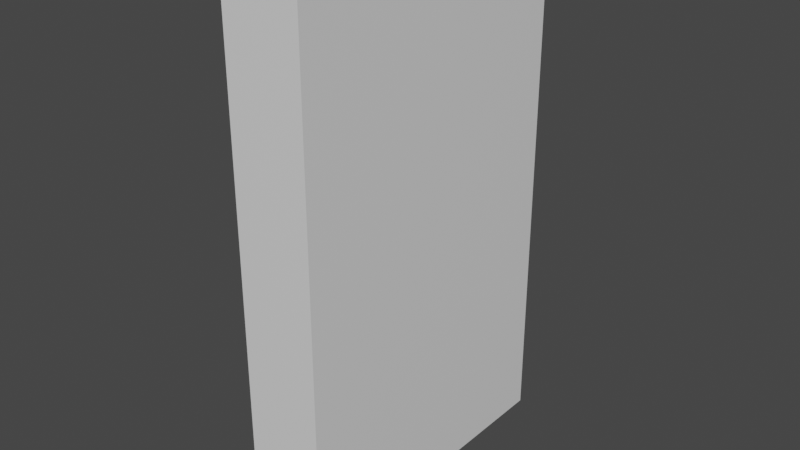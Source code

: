 # Source: door.blend  (saved by Blender 2.81.16; exported with 4.5.12 LTS)
import bpy
from mathutils import Matrix  # noqa: F401  (used for matrix-valued properties, if any)

bpy.ops.wm.read_factory_settings(use_empty=True)
scene = bpy.context.scene
scene.name = 'Scene'

# ---- collections
col_collection = bpy.data.collections.new('Collection'); scene.collection.children.link(col_collection)

# ---- materials (node trees are filled in below, after node groups)
mat_material = bpy.data.materials.new('Material')
mat_material.alpha_threshold = 0.0
mat_material.use_transparent_shadow = False
mat_material.line_color = (0.0, 0.0, 0.0, 1.0)

# ---- material node trees
mat_material.use_nodes = True; mat_material.node_tree.nodes.clear()
_N = mat_material.node_tree.nodes; _L = mat_material.node_tree.links
n0 = _N.new('ShaderNodeOutputMaterial'); n0.name = 'Material Output'; n0.location = (300, 300)
n1 = _N.new('ShaderNodeBsdfPrincipled'); n1.name = 'Principled BSDF'; n1.location = (10, 300)
n1.distribution = 'GGX'
n1.subsurface_method = 'BURLEY'
n1.inputs[2].default_value = 0.4
n1.inputs[3].default_value = 1.45
n1.inputs[27].default_value = (0.0, 0.0, 0.0, 1.0)
n1.inputs[28].default_value = 1.0
_L.new(n1.outputs[0], n0.inputs[0])
n0.is_active_output = True

# ---- world
world_world = bpy.data.worlds.new('World'); scene.world = world_world
world_world.use_nodes = True; world_world.node_tree.nodes.clear()
_N = world_world.node_tree.nodes; _L = world_world.node_tree.links
n0 = _N.new('ShaderNodeOutputWorld'); n0.name = 'World Output'; n0.location = (300, 300)
n1 = _N.new('ShaderNodeBackground'); n1.name = 'Background'; n1.location = (10, 300)
n1.inputs[0].default_value = (0.05088, 0.05088, 0.05088, 1.0)
_L.new(n1.outputs[0], n0.inputs[0])
n0.is_active_output = True
world_world.color = (0.05088, 0.05088, 0.05088)
world_world.use_sun_shadow = False
world_world.sun_shadow_jitter_overblur = 0.0

# ---- meshes
me_cube = bpy.data.meshes.new('Cube')
me_cube.from_pydata([(1.0, 1.0, 1.0), (1.0, 1.0, -1.0), (1.0, -1.0, 1.0), (1.0, -1.0, -1.0), (-1.0, 1.0, 1.0), (-1.0, 1.0, -1.0), (-1.0, -1.0, 1.0), (-1.0, -1.0, -1.0)], [], [(0, 4, 6, 2), (3, 2, 6, 7), (7, 6, 4, 5), (5, 1, 3, 7), (1, 0, 2, 3), (5, 4, 0, 1)])
_uv = me_cube.uv_layers.new(name='UVMap')
_uv.uv.foreach_set('vector', [0.375, 0.0, 0.625, 0.0, 0.625, 0.25, 0.375, 0.25, 0.375, 0.25, 0.625, 0.25, 0.625, 0.5, 0.375, 0.5, 0.375, 0.5, 0.625, 0.5, 0.625, 0.75, 0.375, 0.75, 0.375, 0.75, 0.625, 0.75, 0.625, 1.0, 0.375, 1.0, 0.125, 0.5, 0.375, 0.5, 0.375, 0.75, 0.125, 0.75, 0.625, 0.5, 0.875, 0.5, 0.875, 0.75, 0.625, 0.75])
me_cube.materials.append(mat_material)
me_cube.use_remesh_preserve_volume = False
me_cube.use_remesh_preserve_attributes = False
me_cube.use_mirror_vertex_groups = False
me_cube.update()

# ---- objects
ob_cube = bpy.data.objects.new('Cube', me_cube)

# ---- transforms, parenting, visibility, modifiers, constraints
ob_cube.location = (2.723, -2.723, 0.0)
ob_cube.rotation_euler = (0.0, 0.0, 3.142)
ob_cube.scale = (0.4064, 1.627, 2.723)
ob_cube.lock_rotations_4d = False
ob_cube.empty_display_type = 'ARROWS'
ob_cube.lineart.crease_threshold = 0.0

# ---- collection membership
col_collection.objects.link(ob_cube)

# ---- scene / render settings (as saved in the file)
scene.frame_start = 1; scene.frame_end = 250; scene.frame_set(40)
scene.render.engine = 'BLENDER_EEVEE_NEXT'
scene.cycles.use_denoising = False
scene.cycles.samples = 128
scene.cycles.sampling_pattern = 'TABULATED_SOBOL'
scene.cycles.use_adaptive_sampling = False
scene.cycles.use_light_tree = False
scene.view_settings.view_transform = 'Filmic'
bpy.context.view_layer.update()

# ---- added for rendering (the .blend has no active camera and no usable light): camera, sun
cam_auto = bpy.data.cameras.new('AutoCamera')
cam_auto.lens = 50.0
cam_auto.sensor_width = 36.0
cam_auto.clip_end = 1000.0
ob_auto_camera = bpy.data.objects.new('AutoCamera', cam_auto)
scene.collection.objects.link(ob_auto_camera)
ob_auto_camera.location = (8.64134, -9.82501, 4.73467)
ob_auto_camera.rotation_euler = (1.09748, -7.21219e-08, 0.694738)
scene.camera = ob_auto_camera
light_auto_sun = bpy.data.lights.new('AutoSun', 'SUN')
light_auto_sun.energy = 3.0
light_auto_sun.angle = 0.0523599
ob_auto_sun = bpy.data.objects.new('AutoSun', light_auto_sun)
scene.collection.objects.link(ob_auto_sun)
ob_auto_sun.rotation_euler = (0.872665, 0.174533, 0.523599)
bpy.context.view_layer.update()
